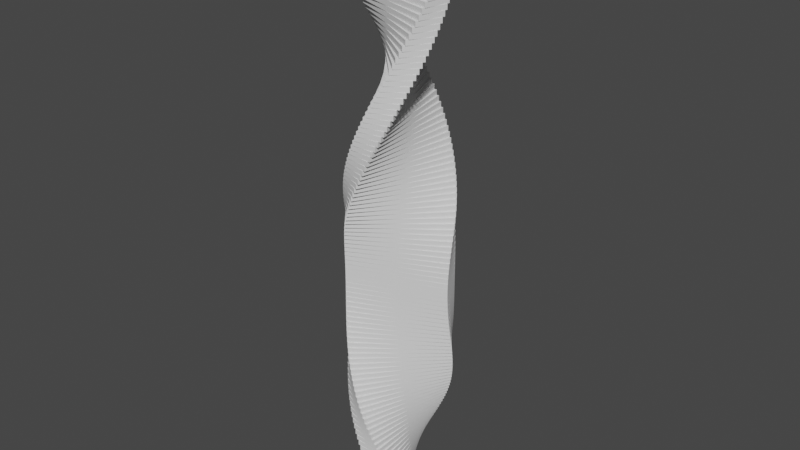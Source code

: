 # Source: forloop.blend  (saved by Blender 2.93.21; exported with 4.5.12 LTS)
import bpy
from mathutils import Matrix  # noqa: F401  (used for matrix-valued properties, if any)

bpy.ops.wm.read_factory_settings(use_empty=True)
scene = bpy.context.scene
scene.name = 'Scene'

# ---- collections
col_collection = bpy.data.collections.new('Collection'); scene.collection.children.link(col_collection)

# ---- world
world_world = bpy.data.worlds.new('World'); scene.world = world_world
world_world.use_nodes = True; world_world.node_tree.nodes.clear()
_N = world_world.node_tree.nodes; _L = world_world.node_tree.links
n0 = _N.new('ShaderNodeOutputWorld'); n0.name = 'World Output'; n0.location = (300, 300)
n1 = _N.new('ShaderNodeBackground'); n1.name = 'Background'; n1.location = (10, 300)
n1.inputs[0].default_value = (0.05088, 0.05088, 0.05088, 1.0)
_L.new(n1.outputs[0], n0.inputs[0])
n0.is_active_output = True
world_world.color = (0.05088, 0.05088, 0.05088)
world_world.use_sun_shadow = False
world_world.sun_shadow_jitter_overblur = 0.0

# ---- meshes
me_cube = bpy.data.meshes.new('Cube')
me_cube.from_pydata([(1.93, 0.7235, -0.1), (1.93, 0.7235, 0.1), (-1.363, -1.547, -0.1), (-1.363, -1.547, 0.1), (1.363, 1.547, -0.1), (1.363, 1.547, 0.1), (-1.93, -0.7235, -0.1), (-1.93, -0.7235, 0.1)], [], [(0, 1, 3, 2), (2, 3, 7, 6), (6, 7, 5, 4), (4, 5, 1, 0), (2, 6, 4, 0), (7, 3, 1, 5)])
_uv = me_cube.uv_layers.new(name='UVMap')
_uv.uv.foreach_set('vector', [0.375, 0.0, 0.625, 0.0, 0.625, 0.25, 0.375, 0.25, 0.375, 0.25, 0.625, 0.25, 0.625, 0.5, 0.375, 0.5, 0.375, 0.5, 0.625, 0.5, 0.625, 0.75, 0.375, 0.75, 0.375, 0.75, 0.625, 0.75, 0.625, 1.0, 0.375, 1.0, 0.125, 0.5, 0.375, 0.5, 0.375, 0.75, 0.125, 0.75, 0.625, 0.5, 0.875, 0.5, 0.875, 0.75, 0.625, 0.75])
me_cube.use_remesh_fix_poles = True
me_cube.use_remesh_preserve_attributes = False
me_cube.update()

# ---- objects
ob_cube = bpy.data.objects.new('Cube', me_cube)
ob_cube_001 = bpy.data.objects.new('Cube.001', me_cube)
ob_cube_002 = bpy.data.objects.new('Cube.002', me_cube)
ob_cube_003 = bpy.data.objects.new('Cube.003', me_cube)
ob_cube_004 = bpy.data.objects.new('Cube.004', me_cube)
ob_cube_005 = bpy.data.objects.new('Cube.005', me_cube)
ob_cube_006 = bpy.data.objects.new('Cube.006', me_cube)
ob_cube_007 = bpy.data.objects.new('Cube.007', me_cube)
ob_cube_008 = bpy.data.objects.new('Cube.008', me_cube)
ob_cube_009 = bpy.data.objects.new('Cube.009', me_cube)
ob_cube_010 = bpy.data.objects.new('Cube.010', me_cube)
ob_cube_011 = bpy.data.objects.new('Cube.011', me_cube)
ob_cube_012 = bpy.data.objects.new('Cube.012', me_cube)
ob_cube_013 = bpy.data.objects.new('Cube.013', me_cube)
ob_cube_014 = bpy.data.objects.new('Cube.014', me_cube)
ob_cube_015 = bpy.data.objects.new('Cube.015', me_cube)
ob_cube_016 = bpy.data.objects.new('Cube.016', me_cube)
ob_cube_017 = bpy.data.objects.new('Cube.017', me_cube)
ob_cube_018 = bpy.data.objects.new('Cube.018', me_cube)
ob_cube_019 = bpy.data.objects.new('Cube.019', me_cube)
ob_cube_020 = bpy.data.objects.new('Cube.020', me_cube)
ob_cube_021 = bpy.data.objects.new('Cube.021', me_cube)
ob_cube_022 = bpy.data.objects.new('Cube.022', me_cube)
ob_cube_023 = bpy.data.objects.new('Cube.023', me_cube)
ob_cube_024 = bpy.data.objects.new('Cube.024', me_cube)
ob_cube_025 = bpy.data.objects.new('Cube.025', me_cube)
ob_cube_026 = bpy.data.objects.new('Cube.026', me_cube)
ob_cube_027 = bpy.data.objects.new('Cube.027', me_cube)
ob_cube_028 = bpy.data.objects.new('Cube.028', me_cube)
ob_cube_029 = bpy.data.objects.new('Cube.029', me_cube)
ob_cube_030 = bpy.data.objects.new('Cube.030', me_cube)
ob_cube_031 = bpy.data.objects.new('Cube.031', me_cube)
ob_cube_032 = bpy.data.objects.new('Cube.032', me_cube)
ob_cube_033 = bpy.data.objects.new('Cube.033', me_cube)
ob_cube_034 = bpy.data.objects.new('Cube.034', me_cube)
ob_cube_035 = bpy.data.objects.new('Cube.035', me_cube)
ob_cube_036 = bpy.data.objects.new('Cube.036', me_cube)
ob_cube_037 = bpy.data.objects.new('Cube.037', me_cube)
ob_cube_038 = bpy.data.objects.new('Cube.038', me_cube)
ob_cube_039 = bpy.data.objects.new('Cube.039', me_cube)
ob_cube_040 = bpy.data.objects.new('Cube.040', me_cube)
ob_cube_041 = bpy.data.objects.new('Cube.041', me_cube)
ob_cube_042 = bpy.data.objects.new('Cube.042', me_cube)
ob_cube_043 = bpy.data.objects.new('Cube.043', me_cube)
ob_cube_044 = bpy.data.objects.new('Cube.044', me_cube)
ob_cube_045 = bpy.data.objects.new('Cube.045', me_cube)
ob_cube_046 = bpy.data.objects.new('Cube.046', me_cube)
ob_cube_047 = bpy.data.objects.new('Cube.047', me_cube)
ob_cube_048 = bpy.data.objects.new('Cube.048', me_cube)
ob_cube_049 = bpy.data.objects.new('Cube.049', me_cube)
ob_cube_050 = bpy.data.objects.new('Cube.050', me_cube)
ob_cube_051 = bpy.data.objects.new('Cube.051', me_cube)
ob_cube_052 = bpy.data.objects.new('Cube.052', me_cube)
ob_cube_053 = bpy.data.objects.new('Cube.053', me_cube)
ob_cube_054 = bpy.data.objects.new('Cube.054', me_cube)
ob_cube_055 = bpy.data.objects.new('Cube.055', me_cube)
ob_cube_056 = bpy.data.objects.new('Cube.056', me_cube)
ob_cube_057 = bpy.data.objects.new('Cube.057', me_cube)
ob_cube_058 = bpy.data.objects.new('Cube.058', me_cube)
ob_cube_059 = bpy.data.objects.new('Cube.059', me_cube)
ob_cube_060 = bpy.data.objects.new('Cube.060', me_cube)
ob_cube_061 = bpy.data.objects.new('Cube.061', me_cube)
ob_cube_062 = bpy.data.objects.new('Cube.062', me_cube)
ob_cube_063 = bpy.data.objects.new('Cube.063', me_cube)
ob_cube_064 = bpy.data.objects.new('Cube.064', me_cube)
ob_cube_065 = bpy.data.objects.new('Cube.065', me_cube)
ob_cube_066 = bpy.data.objects.new('Cube.066', me_cube)
ob_cube_067 = bpy.data.objects.new('Cube.067', me_cube)
ob_cube_068 = bpy.data.objects.new('Cube.068', me_cube)
ob_cube_069 = bpy.data.objects.new('Cube.069', me_cube)
ob_cube_070 = bpy.data.objects.new('Cube.070', me_cube)
ob_cube_071 = bpy.data.objects.new('Cube.071', me_cube)
ob_cube_072 = bpy.data.objects.new('Cube.072', me_cube)
ob_cube_073 = bpy.data.objects.new('Cube.073', me_cube)
ob_cube_074 = bpy.data.objects.new('Cube.074', me_cube)
ob_cube_075 = bpy.data.objects.new('Cube.075', me_cube)
ob_cube_076 = bpy.data.objects.new('Cube.076', me_cube)
ob_cube_077 = bpy.data.objects.new('Cube.077', me_cube)
ob_cube_078 = bpy.data.objects.new('Cube.078', me_cube)
ob_cube_079 = bpy.data.objects.new('Cube.079', me_cube)
ob_cube_080 = bpy.data.objects.new('Cube.080', me_cube)
ob_cube_081 = bpy.data.objects.new('Cube.081', me_cube)
ob_cube_082 = bpy.data.objects.new('Cube.082', me_cube)
ob_cube_083 = bpy.data.objects.new('Cube.083', me_cube)
ob_cube_084 = bpy.data.objects.new('Cube.084', me_cube)
ob_cube_085 = bpy.data.objects.new('Cube.085', me_cube)
ob_cube_086 = bpy.data.objects.new('Cube.086', me_cube)
ob_cube_087 = bpy.data.objects.new('Cube.087', me_cube)
ob_cube_088 = bpy.data.objects.new('Cube.088', me_cube)
ob_cube_089 = bpy.data.objects.new('Cube.089', me_cube)
ob_cube_090 = bpy.data.objects.new('Cube.090', me_cube)
ob_cube_091 = bpy.data.objects.new('Cube.091', me_cube)
ob_cube_092 = bpy.data.objects.new('Cube.092', me_cube)
ob_cube_093 = bpy.data.objects.new('Cube.093', me_cube)
ob_cube_094 = bpy.data.objects.new('Cube.094', me_cube)
ob_cube_095 = bpy.data.objects.new('Cube.095', me_cube)
ob_cube_096 = bpy.data.objects.new('Cube.096', me_cube)
ob_cube_097 = bpy.data.objects.new('Cube.097', me_cube)
ob_cube_098 = bpy.data.objects.new('Cube.098', me_cube)
ob_cube_099 = bpy.data.objects.new('Cube.099', me_cube)
ob_cube_100 = bpy.data.objects.new('Cube.100', me_cube)
ob_cube_101 = bpy.data.objects.new('Cube.101', me_cube)
ob_cube_102 = bpy.data.objects.new('Cube.102', me_cube)
ob_cube_103 = bpy.data.objects.new('Cube.103', me_cube)
ob_cube_104 = bpy.data.objects.new('Cube.104', me_cube)
ob_cube_105 = bpy.data.objects.new('Cube.105', me_cube)
ob_cube_106 = bpy.data.objects.new('Cube.106', me_cube)
ob_cube_107 = bpy.data.objects.new('Cube.107', me_cube)
ob_cube_108 = bpy.data.objects.new('Cube.108', me_cube)
ob_cube_109 = bpy.data.objects.new('Cube.109', me_cube)
ob_cube_110 = bpy.data.objects.new('Cube.110', me_cube)
ob_cube_111 = bpy.data.objects.new('Cube.111', me_cube)
ob_cube_112 = bpy.data.objects.new('Cube.112', me_cube)
ob_cube_113 = bpy.data.objects.new('Cube.113', me_cube)
ob_cube_114 = bpy.data.objects.new('Cube.114', me_cube)
ob_cube_115 = bpy.data.objects.new('Cube.115', me_cube)
ob_cube_116 = bpy.data.objects.new('Cube.116', me_cube)
ob_cube_117 = bpy.data.objects.new('Cube.117', me_cube)
ob_cube_118 = bpy.data.objects.new('Cube.118', me_cube)
ob_cube_119 = bpy.data.objects.new('Cube.119', me_cube)
ob_cube_120 = bpy.data.objects.new('Cube.120', me_cube)

# ---- transforms, parenting, visibility, modifiers, constraints
ob_cube.location = (0.0, 0.0, 0.0)
ob_cube.rotation_euler = (0.0, 0.0, 4.747)
ob_cube_001.location = (0.0, 0.0, 0.2)
ob_cube_001.rotation_euler = (0.0, 0.0, 4.799)
ob_cube_002.location = (0.0, 0.0, 0.4)
ob_cube_002.rotation_euler = (0.0, 0.0, 4.759)
ob_cube_003.location = (0.0, 0.0, 0.6)
ob_cube_003.rotation_euler = (0.0, 0.0, 4.717)
ob_cube_004.location = (0.0, 0.0, 0.8)
ob_cube_004.rotation_euler = (0.0, 0.0, 4.675)
ob_cube_005.location = (0.0, 0.0, 1.0)
ob_cube_005.rotation_euler = (0.0, 0.0, 4.63)
ob_cube_006.location = (0.0, 0.0, 1.2)
ob_cube_006.rotation_euler = (0.0, 0.0, 4.585)
ob_cube_007.location = (0.0, 0.0, 1.4)
ob_cube_007.rotation_euler = (0.0, 0.0, 4.538)
ob_cube_008.location = (0.0, 0.0, 1.6)
ob_cube_008.rotation_euler = (0.0, 0.0, 4.49)
ob_cube_009.location = (0.0, 0.0, 1.8)
ob_cube_009.rotation_euler = (0.0, 0.0, 4.442)
ob_cube_010.location = (0.0, 0.0, 2.0)
ob_cube_010.rotation_euler = (0.0, 0.0, 4.392)
ob_cube_011.location = (0.0, 0.0, 2.2)
ob_cube_011.rotation_euler = (0.0, 0.0, 4.342)
ob_cube_012.location = (0.0, 0.0, 2.4)
ob_cube_012.rotation_euler = (0.0, 0.0, 4.291)
ob_cube_013.location = (0.0, 0.0, 2.6)
ob_cube_013.rotation_euler = (0.0, 0.0, 4.24)
ob_cube_014.location = (0.0, 0.0, 2.8)
ob_cube_014.rotation_euler = (0.0, 0.0, 4.188)
ob_cube_015.location = (0.0, 0.0, 3.0)
ob_cube_015.rotation_euler = (0.0, 0.0, 4.136)
ob_cube_016.location = (0.0, 0.0, 3.2)
ob_cube_016.rotation_euler = (0.0, 0.0, 4.084)
ob_cube_017.location = (0.0, 0.0, 3.4)
ob_cube_017.rotation_euler = (0.0, 0.0, 4.032)
ob_cube_018.location = (0.0, 0.0, 3.6)
ob_cube_018.rotation_euler = (0.0, 0.0, 3.979)
ob_cube_019.location = (0.0, 0.0, 3.8)
ob_cube_019.rotation_euler = (0.0, 0.0, 3.927)
ob_cube_020.location = (0.0, 0.0, 4.0)
ob_cube_020.rotation_euler = (0.0, 0.0, 3.875)
ob_cube_021.location = (0.0, 0.0, 4.2)
ob_cube_021.rotation_euler = (0.0, 0.0, 3.823)
ob_cube_022.location = (0.0, 0.0, 4.4)
ob_cube_022.rotation_euler = (0.0, 0.0, 3.772)
ob_cube_023.location = (0.0, 0.0, 4.6)
ob_cube_023.rotation_euler = (0.0, 0.0, 3.721)
ob_cube_024.location = (0.0, 0.0, 4.8)
ob_cube_024.rotation_euler = (0.0, 0.0, 3.671)
ob_cube_025.location = (0.0, 0.0, 5.0)
ob_cube_025.rotation_euler = (0.0, 0.0, 3.622)
ob_cube_026.location = (0.0, 0.0, 5.2)
ob_cube_026.rotation_euler = (0.0, 0.0, 3.573)
ob_cube_027.location = (0.0, 0.0, 5.4)
ob_cube_027.rotation_euler = (0.0, 0.0, 3.525)
ob_cube_028.location = (0.0, 0.0, 5.6)
ob_cube_028.rotation_euler = (0.0, 0.0, 3.479)
ob_cube_029.location = (0.0, 0.0, 5.8)
ob_cube_029.rotation_euler = (0.0, 0.0, 3.433)
ob_cube_030.location = (0.0, 0.0, 6.0)
ob_cube_030.rotation_euler = (0.0, 0.0, 3.389)
ob_cube_031.location = (0.0, 0.0, 6.2)
ob_cube_031.rotation_euler = (0.0, 0.0, 3.346)
ob_cube_032.location = (0.0, 0.0, 6.4)
ob_cube_032.rotation_euler = (0.0, 0.0, 3.304)
ob_cube_033.location = (0.0, 0.0, 6.6)
ob_cube_033.rotation_euler = (0.0, 0.0, 3.265)
ob_cube_034.location = (0.0, 0.0, 6.8)
ob_cube_034.rotation_euler = (0.0, 0.0, 3.226)
ob_cube_035.location = (0.0, 0.0, 7.0)
ob_cube_035.rotation_euler = (0.0, 0.0, 3.19)
ob_cube_036.location = (0.0, 0.0, 7.2)
ob_cube_036.rotation_euler = (0.0, 0.0, 3.155)
ob_cube_037.location = (0.0, 0.0, 7.4)
ob_cube_037.rotation_euler = (0.0, 0.0, 3.122)
ob_cube_038.location = (0.0, 0.0, 7.6)
ob_cube_038.rotation_euler = (0.0, 0.0, 3.092)
ob_cube_039.location = (0.0, 0.0, 7.8)
ob_cube_039.rotation_euler = (0.0, 0.0, 3.063)
ob_cube_040.location = (0.0, 0.0, 8.0)
ob_cube_040.rotation_euler = (0.0, 0.0, 3.037)
ob_cube_041.location = (0.0, 0.0, 8.2)
ob_cube_041.rotation_euler = (0.0, 0.0, 3.013)
ob_cube_042.location = (0.0, 0.0, 8.4)
ob_cube_042.rotation_euler = (0.0, 0.0, 2.992)
ob_cube_043.location = (0.0, 0.0, 8.6)
ob_cube_043.rotation_euler = (0.0, 0.0, 2.973)
ob_cube_044.location = (0.0, 0.0, 8.8)
ob_cube_044.rotation_euler = (0.0, 0.0, 2.957)
ob_cube_045.location = (0.0, 0.0, 9.0)
ob_cube_045.rotation_euler = (0.0, 0.0, 2.944)
ob_cube_046.location = (0.0, 0.0, 9.2)
ob_cube_046.rotation_euler = (0.0, 0.0, 2.934)
ob_cube_047.location = (0.0, 0.0, 9.4)
ob_cube_047.rotation_euler = (0.0, 0.0, 2.926)
ob_cube_048.location = (0.0, 0.0, 9.6)
ob_cube_048.rotation_euler = (0.0, 0.0, 2.922)
ob_cube_049.location = (0.0, 0.0, 9.8)
ob_cube_049.rotation_euler = (0.0, 0.0, 2.921)
ob_cube_050.location = (0.0, 0.0, 10.0)
ob_cube_050.rotation_euler = (0.0, 0.0, 2.923)
ob_cube_051.location = (0.0, 0.0, 10.2)
ob_cube_051.rotation_euler = (0.0, 0.0, 2.929)
ob_cube_052.location = (0.0, 0.0, 10.4)
ob_cube_052.rotation_euler = (0.0, 0.0, 2.938)
ob_cube_053.location = (0.0, 0.0, 10.6)
ob_cube_053.rotation_euler = (0.0, 0.0, 2.951)
ob_cube_054.location = (0.0, 0.0, 10.8)
ob_cube_054.rotation_euler = (0.0, 0.0, 2.968)
ob_cube_055.location = (0.0, 0.0, 11.0)
ob_cube_055.rotation_euler = (0.0, 0.0, 2.988)
ob_cube_056.location = (0.0, 0.0, 11.2)
ob_cube_056.rotation_euler = (0.0, 0.0, 3.012)
ob_cube_057.location = (0.0, 0.0, 11.4)
ob_cube_057.rotation_euler = (0.0, 0.0, 3.041)
ob_cube_058.location = (0.0, 0.0, 11.6)
ob_cube_058.rotation_euler = (0.0, 0.0, 3.073)
ob_cube_059.location = (0.0, 0.0, 11.8)
ob_cube_059.rotation_euler = (0.0, 0.0, 3.11)
ob_cube_060.location = (0.0, 0.0, 12.0)
ob_cube_060.rotation_euler = (0.0, 0.0, 3.151)
ob_cube_061.location = (0.0, 0.0, 12.2)
ob_cube_061.rotation_euler = (0.0, 0.0, 3.196)
ob_cube_062.location = (0.0, 0.0, 12.4)
ob_cube_062.rotation_euler = (0.0, 0.0, 3.246)
ob_cube_063.location = (0.0, 0.0, 12.6)
ob_cube_063.rotation_euler = (0.0, 0.0, 3.299)
ob_cube_064.location = (0.0, 0.0, 12.8)
ob_cube_064.rotation_euler = (0.0, 0.0, 3.351)
ob_cube_065.location = (0.0, 0.0, 13.0)
ob_cube_065.rotation_euler = (0.0, 0.0, 3.403)
ob_cube_066.location = (0.0, 0.0, 13.2)
ob_cube_066.rotation_euler = (0.0, 0.0, 3.456)
ob_cube_067.location = (0.0, 0.0, 13.4)
ob_cube_067.rotation_euler = (0.0, 0.0, 3.508)
ob_cube_068.location = (0.0, 0.0, 13.6)
ob_cube_068.rotation_euler = (0.0, 0.0, 3.56)
ob_cube_069.location = (0.0, 0.0, 13.8)
ob_cube_069.rotation_euler = (0.0, 0.0, 3.613)
ob_cube_070.location = (0.0, 0.0, 14.0)
ob_cube_070.rotation_euler = (0.0, 0.0, 3.665)
ob_cube_071.location = (0.0, 0.0, 14.2)
ob_cube_071.rotation_euler = (0.0, 0.0, 3.718)
ob_cube_072.location = (0.0, 0.0, 14.4)
ob_cube_072.rotation_euler = (0.0, 0.0, 3.77)
ob_cube_073.location = (0.0, 0.0, 14.6)
ob_cube_073.rotation_euler = (0.0, 0.0, 3.822)
ob_cube_074.location = (0.0, 0.0, 14.8)
ob_cube_074.rotation_euler = (0.0, 0.0, 3.875)
ob_cube_075.location = (0.0, 0.0, 15.0)
ob_cube_075.rotation_euler = (0.0, 0.0, 3.927)
ob_cube_076.location = (0.0, 0.0, 15.2)
ob_cube_076.rotation_euler = (0.0, 0.0, 3.979)
ob_cube_077.location = (0.0, 0.0, 15.4)
ob_cube_077.rotation_euler = (0.0, 0.0, 4.032)
ob_cube_078.location = (0.0, 0.0, 15.6)
ob_cube_078.rotation_euler = (0.0, 0.0, 4.084)
ob_cube_079.location = (0.0, 0.0, 15.8)
ob_cube_079.rotation_euler = (0.0, 0.0, 4.136)
ob_cube_080.location = (0.0, 0.0, 16.0)
ob_cube_080.rotation_euler = (0.0, 0.0, 4.189)
ob_cube_081.location = (0.0, 0.0, 16.2)
ob_cube_081.rotation_euler = (0.0, 0.0, 4.241)
ob_cube_082.location = (0.0, 0.0, 16.4)
ob_cube_082.rotation_euler = (0.0, 0.0, 4.294)
ob_cube_083.location = (0.0, 0.0, 16.6)
ob_cube_083.rotation_euler = (0.0, 0.0, 4.346)
ob_cube_084.location = (0.0, 0.0, 16.8)
ob_cube_084.rotation_euler = (0.0, 0.0, 4.398)
ob_cube_085.location = (0.0, 0.0, 17.0)
ob_cube_085.rotation_euler = (0.0, 0.0, 4.451)
ob_cube_086.location = (0.0, 0.0, 17.2)
ob_cube_086.rotation_euler = (0.0, 0.0, 4.503)
ob_cube_087.location = (0.0, 0.0, 17.4)
ob_cube_087.rotation_euler = (0.0, 0.0, 4.555)
ob_cube_088.location = (0.0, 0.0, 17.6)
ob_cube_088.rotation_euler = (0.0, 0.0, 4.608)
ob_cube_089.location = (0.0, 0.0, 17.8)
ob_cube_089.rotation_euler = (0.0, 0.0, 4.66)
ob_cube_090.location = (0.0, 0.0, 18.0)
ob_cube_090.rotation_euler = (0.0, 0.0, 4.712)
ob_cube_091.location = (0.0, 0.0, 18.2)
ob_cube_091.rotation_euler = (0.0, 0.0, 4.765)
ob_cube_092.location = (0.0, 0.0, 18.4)
ob_cube_092.rotation_euler = (0.0, 0.0, 4.817)
ob_cube_093.location = (0.0, 0.0, 18.6)
ob_cube_093.rotation_euler = (0.0, 0.0, 4.869)
ob_cube_094.location = (0.0, 0.0, 18.8)
ob_cube_094.rotation_euler = (0.0, 0.0, 4.922)
ob_cube_095.location = (0.0, 0.0, 19.0)
ob_cube_095.rotation_euler = (0.0, 0.0, 4.974)
ob_cube_096.location = (0.0, 0.0, 19.2)
ob_cube_096.rotation_euler = (0.0, 0.0, 5.027)
ob_cube_097.location = (0.0, 0.0, 19.4)
ob_cube_097.rotation_euler = (0.0, 0.0, 5.079)
ob_cube_098.location = (0.0, 0.0, 19.6)
ob_cube_098.rotation_euler = (0.0, 0.0, 5.131)
ob_cube_099.location = (0.0, 0.0, 19.8)
ob_cube_099.rotation_euler = (0.0, 0.0, 5.184)
ob_cube_100.location = (0.0, 0.0, 20.0)
ob_cube_100.rotation_euler = (0.0, 0.0, 5.236)
ob_cube_101.location = (0.0, 0.0, 20.2)
ob_cube_101.rotation_euler = (0.0, 0.0, 5.288)
ob_cube_102.location = (0.0, 0.0, 20.4)
ob_cube_102.rotation_euler = (0.0, 0.0, 5.341)
ob_cube_103.location = (0.0, 0.0, 20.6)
ob_cube_103.rotation_euler = (0.0, 0.0, 5.393)
ob_cube_104.location = (0.0, 0.0, 20.8)
ob_cube_104.rotation_euler = (0.0, 0.0, 5.445)
ob_cube_105.location = (0.0, 0.0, 21.0)
ob_cube_105.rotation_euler = (0.0, 0.0, 5.498)
ob_cube_106.location = (0.0, 0.0, 21.2)
ob_cube_106.rotation_euler = (0.0, 0.0, 5.55)
ob_cube_107.location = (0.0, 0.0, 21.4)
ob_cube_107.rotation_euler = (0.0, 0.0, 5.603)
ob_cube_108.location = (0.0, 0.0, 21.6)
ob_cube_108.rotation_euler = (0.0, 0.0, 5.655)
ob_cube_109.location = (0.0, 0.0, 21.8)
ob_cube_109.rotation_euler = (0.0, 0.0, 5.707)
ob_cube_110.location = (0.0, 0.0, 22.0)
ob_cube_110.rotation_euler = (0.0, 0.0, 5.76)
ob_cube_111.location = (0.0, 0.0, 22.2)
ob_cube_111.rotation_euler = (0.0, 0.0, 5.812)
ob_cube_112.location = (0.0, 0.0, 22.4)
ob_cube_112.rotation_euler = (0.0, 0.0, 5.864)
ob_cube_113.location = (0.0, 0.0, 22.6)
ob_cube_113.rotation_euler = (0.0, 0.0, 5.917)
ob_cube_114.location = (0.0, 0.0, 22.8)
ob_cube_114.rotation_euler = (0.0, 0.0, 5.969)
ob_cube_115.location = (0.0, 0.0, 23.0)
ob_cube_115.rotation_euler = (0.0, 0.0, 6.021)
ob_cube_116.location = (0.0, 0.0, 23.2)
ob_cube_116.rotation_euler = (0.0, 0.0, 6.074)
ob_cube_117.location = (0.0, 0.0, 23.4)
ob_cube_117.rotation_euler = (0.0, 0.0, 6.126)
ob_cube_118.location = (0.0, 0.0, 23.6)
ob_cube_118.rotation_euler = (0.0, 0.0, 6.178)
ob_cube_119.location = (0.0, 0.0, 23.8)
ob_cube_119.rotation_euler = (0.0, 0.0, 6.231)
ob_cube_120.location = (0.0, 0.0, 24.0)
ob_cube_120.rotation_euler = (0.0, 0.0, 6.283)

# ---- collection membership
col_collection.objects.link(ob_cube)
col_collection.objects.link(ob_cube_001)
col_collection.objects.link(ob_cube_002)
col_collection.objects.link(ob_cube_003)
col_collection.objects.link(ob_cube_004)
col_collection.objects.link(ob_cube_005)
col_collection.objects.link(ob_cube_006)
col_collection.objects.link(ob_cube_007)
col_collection.objects.link(ob_cube_008)
col_collection.objects.link(ob_cube_009)
col_collection.objects.link(ob_cube_010)
col_collection.objects.link(ob_cube_011)
col_collection.objects.link(ob_cube_012)
col_collection.objects.link(ob_cube_013)
col_collection.objects.link(ob_cube_014)
col_collection.objects.link(ob_cube_015)
col_collection.objects.link(ob_cube_016)
col_collection.objects.link(ob_cube_017)
col_collection.objects.link(ob_cube_018)
col_collection.objects.link(ob_cube_019)
col_collection.objects.link(ob_cube_020)
col_collection.objects.link(ob_cube_021)
col_collection.objects.link(ob_cube_022)
col_collection.objects.link(ob_cube_023)
col_collection.objects.link(ob_cube_024)
col_collection.objects.link(ob_cube_025)
col_collection.objects.link(ob_cube_026)
col_collection.objects.link(ob_cube_027)
col_collection.objects.link(ob_cube_028)
col_collection.objects.link(ob_cube_029)
col_collection.objects.link(ob_cube_030)
col_collection.objects.link(ob_cube_031)
col_collection.objects.link(ob_cube_032)
col_collection.objects.link(ob_cube_033)
col_collection.objects.link(ob_cube_034)
col_collection.objects.link(ob_cube_035)
col_collection.objects.link(ob_cube_036)
col_collection.objects.link(ob_cube_037)
col_collection.objects.link(ob_cube_038)
col_collection.objects.link(ob_cube_039)
col_collection.objects.link(ob_cube_040)
col_collection.objects.link(ob_cube_041)
col_collection.objects.link(ob_cube_042)
col_collection.objects.link(ob_cube_043)
col_collection.objects.link(ob_cube_044)
col_collection.objects.link(ob_cube_045)
col_collection.objects.link(ob_cube_046)
col_collection.objects.link(ob_cube_047)
col_collection.objects.link(ob_cube_048)
col_collection.objects.link(ob_cube_049)
col_collection.objects.link(ob_cube_050)
col_collection.objects.link(ob_cube_051)
col_collection.objects.link(ob_cube_052)
col_collection.objects.link(ob_cube_053)
col_collection.objects.link(ob_cube_054)
col_collection.objects.link(ob_cube_055)
col_collection.objects.link(ob_cube_056)
col_collection.objects.link(ob_cube_057)
col_collection.objects.link(ob_cube_058)
col_collection.objects.link(ob_cube_059)
col_collection.objects.link(ob_cube_060)
col_collection.objects.link(ob_cube_061)
col_collection.objects.link(ob_cube_062)
col_collection.objects.link(ob_cube_063)
col_collection.objects.link(ob_cube_064)
col_collection.objects.link(ob_cube_065)
col_collection.objects.link(ob_cube_066)
col_collection.objects.link(ob_cube_067)
col_collection.objects.link(ob_cube_068)
col_collection.objects.link(ob_cube_069)
col_collection.objects.link(ob_cube_070)
col_collection.objects.link(ob_cube_071)
col_collection.objects.link(ob_cube_072)
col_collection.objects.link(ob_cube_073)
col_collection.objects.link(ob_cube_074)
col_collection.objects.link(ob_cube_075)
col_collection.objects.link(ob_cube_076)
col_collection.objects.link(ob_cube_077)
col_collection.objects.link(ob_cube_078)
col_collection.objects.link(ob_cube_079)
col_collection.objects.link(ob_cube_080)
col_collection.objects.link(ob_cube_081)
col_collection.objects.link(ob_cube_082)
col_collection.objects.link(ob_cube_083)
col_collection.objects.link(ob_cube_084)
col_collection.objects.link(ob_cube_085)
col_collection.objects.link(ob_cube_086)
col_collection.objects.link(ob_cube_087)
col_collection.objects.link(ob_cube_088)
col_collection.objects.link(ob_cube_089)
col_collection.objects.link(ob_cube_090)
col_collection.objects.link(ob_cube_091)
col_collection.objects.link(ob_cube_092)
col_collection.objects.link(ob_cube_093)
col_collection.objects.link(ob_cube_094)
col_collection.objects.link(ob_cube_095)
col_collection.objects.link(ob_cube_096)
col_collection.objects.link(ob_cube_097)
col_collection.objects.link(ob_cube_098)
col_collection.objects.link(ob_cube_099)
col_collection.objects.link(ob_cube_100)
col_collection.objects.link(ob_cube_101)
col_collection.objects.link(ob_cube_102)
col_collection.objects.link(ob_cube_103)
col_collection.objects.link(ob_cube_104)
col_collection.objects.link(ob_cube_105)
col_collection.objects.link(ob_cube_106)
col_collection.objects.link(ob_cube_107)
col_collection.objects.link(ob_cube_108)
col_collection.objects.link(ob_cube_109)
col_collection.objects.link(ob_cube_110)
col_collection.objects.link(ob_cube_111)
col_collection.objects.link(ob_cube_112)
col_collection.objects.link(ob_cube_113)
col_collection.objects.link(ob_cube_114)
col_collection.objects.link(ob_cube_115)
col_collection.objects.link(ob_cube_116)
col_collection.objects.link(ob_cube_117)
col_collection.objects.link(ob_cube_118)
col_collection.objects.link(ob_cube_119)
col_collection.objects.link(ob_cube_120)

# ---- scene / render settings (as saved in the file)
scene.frame_start = 1; scene.frame_end = 211; scene.frame_set(62)
scene.render.engine = 'BLENDER_EEVEE_NEXT'
scene.cycles.use_denoising = False
scene.cycles.samples = 128
scene.cycles.sampling_pattern = 'TABULATED_SOBOL'
scene.cycles.use_adaptive_sampling = False
scene.cycles.use_light_tree = False
scene.view_settings.view_transform = 'Filmic'
bpy.context.view_layer.update()

# ---- added for rendering (the .blend has no active camera and no usable light): camera, sun
cam_auto = bpy.data.cameras.new('AutoCamera')
cam_auto.lens = 50.0
cam_auto.sensor_width = 36.0
cam_auto.clip_end = 1000.0
ob_auto_camera = bpy.data.objects.new('AutoCamera', cam_auto)
scene.collection.objects.link(ob_auto_camera)
ob_auto_camera.location = (23.3075, -27.969, 30.646)
ob_auto_camera.rotation_euler = (1.09748, -7.21219e-08, 0.694738)
scene.camera = ob_auto_camera
light_auto_sun = bpy.data.lights.new('AutoSun', 'SUN')
light_auto_sun.energy = 3.0
light_auto_sun.angle = 0.0523599
ob_auto_sun = bpy.data.objects.new('AutoSun', light_auto_sun)
scene.collection.objects.link(ob_auto_sun)
ob_auto_sun.rotation_euler = (0.872665, 0.174533, 0.523599)
bpy.context.view_layer.update()
